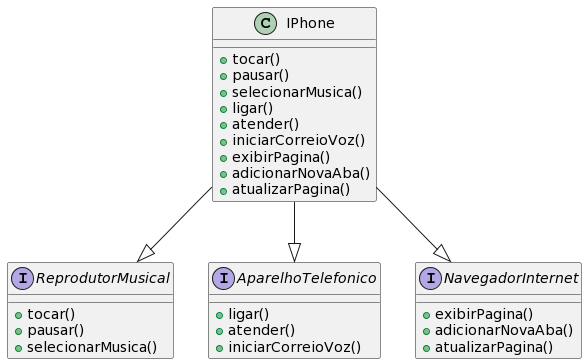

The diagram above was rendered by PlantUML. Its source (embedded in the PNG):
@startuml
class IPhone {
  + tocar()
  + pausar()
  + selecionarMusica()
  + ligar()
  + atender()
  + iniciarCorreioVoz()
  + exibirPagina()
  + adicionarNovaAba()
  + atualizarPagina()
}

interface ReprodutorMusical {
  + tocar()
  + pausar()
  + selecionarMusica()
}

interface AparelhoTelefonico {
  + ligar()
  + atender()
  + iniciarCorreioVoz()
}

interface NavegadorInternet {
  + exibirPagina()
  + adicionarNovaAba()
  + atualizarPagina()
}


IPhone --|> ReprodutorMusical
IPhone --|> AparelhoTelefonico
IPhone --|> NavegadorInternet
@enduml